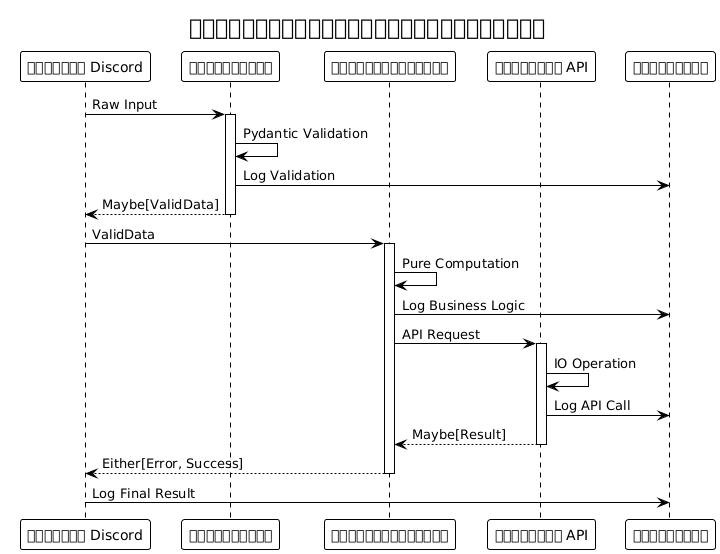

The diagram above was rendered by PlantUML. Its source (embedded in the PNG):
@startuml







<style>
  root {
    BackgroundColor white
    FontColor black
    FontName Verdana
    HyperLinkColor blue
    LineColor black
    LineThickness 1
    Margin 5
  }
  document {
    caption {
      LineThickness 0
    }
    footer {
      LineThickness 0
    }
    header {
      LineThickness 0
    }
    title {
      FontSize 22
      LineThickness 0
    }
  }
  node {
    MaximumWidth 300
  }
</style>

skinparam ArrowLollipopColor black
skinparam BackgroundColor white
skinparam DefaultFontName Verdana
skinparam DefaultMonospacedFontName Courier
skinparam LifelineStrategy nosolid
skinparam ParticipantPadding 10
skinparam SequenceLifeLineBorderColor black
skinparam Shadowing false
skinparam UseBetaStyle true

skinparam Activity {
  BackgroundColor white
  BarColor black
  BorderColor black
  FontColor black
  FontName Verdana
}
skinparam Boundary {
  FontColor black
}
skinparam Box {
  Padding 5
}
skinparam CircledCharacter {
  FontColor black
  FontName Courier
  Radius 9
}
skinparam Class {
  BackgroundColor white
  BorderColor black
  FontColor black
  FontName Verdana
}
skinparam ClassAttribute {
  FontColor black
  FontName Verdana
}
skinparam ClassStereotype {
  FontColor black
  FontName Verdana
}
skinparam Footer {
  FontColor black
  FontName Verdana
}
skinparam Header {
  FontColor black
  FontName Verdana
}
skinparam Hyperlink {
  Color blue
}
skinparam IconPackage {
  Color black
  BackgroundColor white
}
skinparam IconPrivate {
  Color black
  BackgroundColor white
}
skinparam IconProtected {
  Color black
  BackgroundColor white
}
skinparam IconPublic {
  Color black
  BackgroundColor white
}
skinparam Note {
  FontColor black
  FontName Verdana
}
skinparam Object {
  BorderColor black
}
skinparam Package {
  BorderColor black
  FontColor black
  FontName Verdana
}
skinparam State {
  BackgroundColor white
  BorderColor black
}
skinparam StereotypeA {
  BackgroundColor white
  BorderColor black
}
skinparam StereotypeC {
  BackgroundColor white
  BorderColor black
}
skinparam StereotypeE {
  BackgroundColor white
  BorderColor black
}
skinparam StereotypeI {
  BackgroundColor white
  BorderColor black
}
skinparam StereotypeN {
  BackgroundColor white
  BorderColor black
}
skinparam UseCaseStereoType {
  FontColor black
  FontName Verdana
}

title การไหลของข้อมูลเชิงฟังก์ชัน
participant "คำสั่ง Discord" as DC
participant "ตัวตรวจสอบ" as V
participant "ตรรกะทางธุรกิจ" as BL
participant "ไคลเอนต์ API" as AC
participant "ตัวบันทึก" as L

DC -> V: Raw Input
activate V
V -> V: Pydantic Validation
V -> L: Log Validation
V --> DC: Maybe[ValidData]
deactivate V

DC -> BL: ValidData
activate BL
BL -> BL: Pure Computation
BL -> L: Log Business Logic
BL -> AC: API Request
activate AC
AC -> AC: IO Operation
AC -> L: Log API Call
AC --> BL: Maybe[Result]
deactivate AC
BL --> DC: Either[Error, Success]
deactivate BL

DC -> L: Log Final Result

@enduml